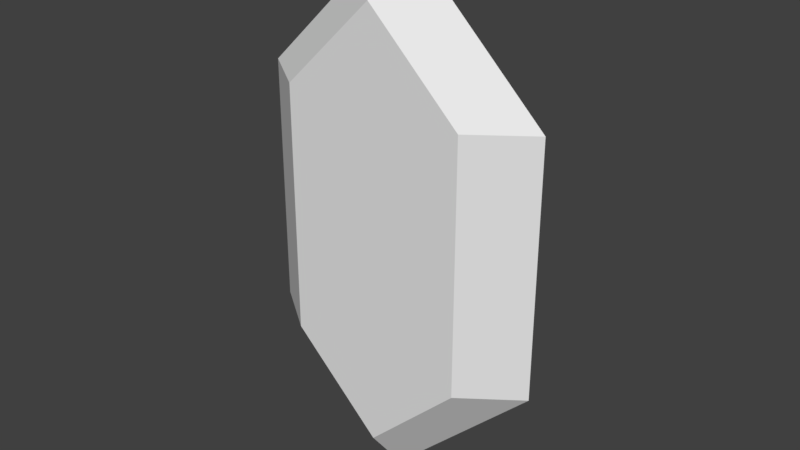 # Source: 5Jewel.blend  (saved by Blender 2.79.0; exported with 4.5.12 LTS)
import bpy
from mathutils import Matrix  # noqa: F401  (used for matrix-valued properties, if any)

bpy.ops.wm.read_factory_settings(use_empty=True)
scene = bpy.context.scene
scene.name = 'Scene'

# ---- collections
col_collection_1 = bpy.data.collections.new('Collection 1'); scene.collection.children.link(col_collection_1)

# ---- world
world_world = bpy.data.worlds.new('World'); scene.world = world_world
world_world.color = (0.05088, 0.05088, 0.05088)
world_world.use_sun_shadow = False
world_world.sun_shadow_jitter_overblur = 0.0
world_world.cycles.sampling_method = 'MANUAL'

# ---- meshes
me_sphere_001 = bpy.data.meshes.new('Sphere.001')
me_sphere_001.from_pydata([(-7.642e-16, 1.528e-15, 0.0), (0.7451, -3.257e-08, 0.7261), (-0.7451, 9.771e-08, 0.7261), (2.438e-08, 0.2037, 0.2702), (0.4678, -0.2037, 0.7261), (-0.4678, 0.2037, 0.7261), (-0.4678, -0.2037, 0.7261), (0.4678, 0.2037, 0.7261), (-2.034e-08, -0.2037, 0.2702), (-0.4678, -0.2037, 1.995), (-0.7451, 9.771e-08, 1.995), (0.4678, 0.2037, 1.995), (0.7451, -3.257e-08, 1.995), (0.4678, -0.2037, 1.995), (-7.521e-08, 1.375e-14, 2.721), (-0.4678, 0.2037, 1.995), (-6.756e-08, -0.2037, 2.451), (-2.285e-08, 0.2037, 2.451)], [], [(5, 2, 10, 15), (4, 8, 0, 1), (7, 5, 15, 11), (5, 3, 0, 2), (2, 6, 9, 10), (6, 4, 13, 9), (8, 6, 2, 0), (1, 7, 11, 12), (3, 7, 1, 0), (4, 1, 12, 13), (8, 4, 6), (3, 5, 7), (15, 17, 11), (16, 13, 12, 14), (17, 15, 10, 14), (9, 16, 14, 10), (11, 17, 14, 12), (13, 16, 9)])
_uv = me_sphere_001.uv_layers.new(name='UVMap')
_uv.uv.foreach_set('vector', [0.7881, 0.2643, 0.894, 0.2643, 0.894, 0.6551, 0.7881, 0.6551, 0.3793, 0.1404, 0.5233, 9.587e-05, 0.6252, 0.02153, 0.3959, 0.2451, 0.5, 0.2643, 0.7881, 0.2643, 0.7881, 0.6551, 0.5, 0.6551, 0.7881, 0.2643, 0.644, 0.124, 0.6628, 0.02153, 0.8922, 0.2451, 0.894, 0.2643, 0.9999, 0.2643, 0.9999, 0.6551, 0.894, 0.6551, 9.587e-05, 0.2643, 0.2882, 0.2643, 0.2882, 0.6551, 9.587e-05, 0.6551, 0.7648, 9.594e-05, 0.9088, 0.1404, 0.8922, 0.2451, 0.6628, 0.02153, 0.3941, 0.2643, 0.5, 0.2643, 0.5, 0.6551, 0.3941, 0.6551, 0.644, 0.124, 0.5, 0.2643, 0.3959, 0.2451, 0.6252, 0.02153, 0.2882, 0.2643, 0.3941, 0.2643, 0.3941, 0.6551, 0.2882, 0.6551, 0.1441, 0.124, 0.2882, 0.2643, 9.587e-05, 0.2643, 0.644, 0.124, 0.7881, 0.2643, 0.5, 0.2643, 0.7881, 0.6551, 0.644, 0.7954, 0.5, 0.6551, 0.5233, 0.9193, 0.3793, 0.779, 0.3959, 0.6743, 0.6252, 0.8979, 0.644, 0.7954, 0.7881, 0.6551, 0.8922, 0.6743, 0.6628, 0.8979, 0.9088, 0.779, 0.7648, 0.9193, 0.6628, 0.8979, 0.8922, 0.6743, 0.5, 0.6551, 0.644, 0.7954, 0.6252, 0.8979, 0.3959, 0.6743, 0.2882, 0.6551, 0.1441, 0.7954, 9.587e-05, 0.6551])
me_sphere_001.use_remesh_preserve_volume = False
me_sphere_001.use_remesh_preserve_attributes = False
me_sphere_001.use_mirror_vertex_groups = False
me_sphere_001.update()

# ---- objects
ob_sphere = bpy.data.objects.new('Sphere', me_sphere_001)

# ---- transforms, parenting, visibility, modifiers, constraints
ob_sphere.location = (1.215e-08, 0.0, 0.0)
ob_sphere.lineart.crease_threshold = 0.0

# ---- collection membership
col_collection_1.objects.link(ob_sphere)

# ---- scene / render settings (as saved in the file)
scene.frame_start = 1; scene.frame_end = 250; scene.frame_set(1)
scene.render.engine = 'BLENDER_EEVEE_NEXT'
scene.render.resolution_percentage = 50
scene.render.dither_intensity = 0.0
scene.cycles.use_denoising = False
scene.cycles.samples = 128
scene.cycles.sampling_pattern = 'TABULATED_SOBOL'
scene.cycles.use_adaptive_sampling = False
scene.cycles.use_light_tree = False
scene.cycles.blur_glossy = 0.0
scene.cycles.sample_clamp_indirect = 0.0
scene.view_settings.view_transform = 'Standard'
bpy.context.view_layer.update()

# ---- added for rendering (the .blend has no active camera and no usable light): camera, sun
cam_auto = bpy.data.cameras.new('AutoCamera')
cam_auto.lens = 50.0
cam_auto.sensor_width = 36.0
cam_auto.clip_end = 1000.0
ob_auto_camera = bpy.data.objects.new('AutoCamera', cam_auto)
scene.collection.objects.link(ob_auto_camera)
ob_auto_camera.location = (2.89514, -3.47417, 3.6767)
ob_auto_camera.rotation_euler = (1.09748, -7.21219e-08, 0.694738)
scene.camera = ob_auto_camera
light_auto_sun = bpy.data.lights.new('AutoSun', 'SUN')
light_auto_sun.energy = 3.0
light_auto_sun.angle = 0.0523599
ob_auto_sun = bpy.data.objects.new('AutoSun', light_auto_sun)
scene.collection.objects.link(ob_auto_sun)
ob_auto_sun.rotation_euler = (0.872665, 0.174533, 0.523599)
bpy.context.view_layer.update()
